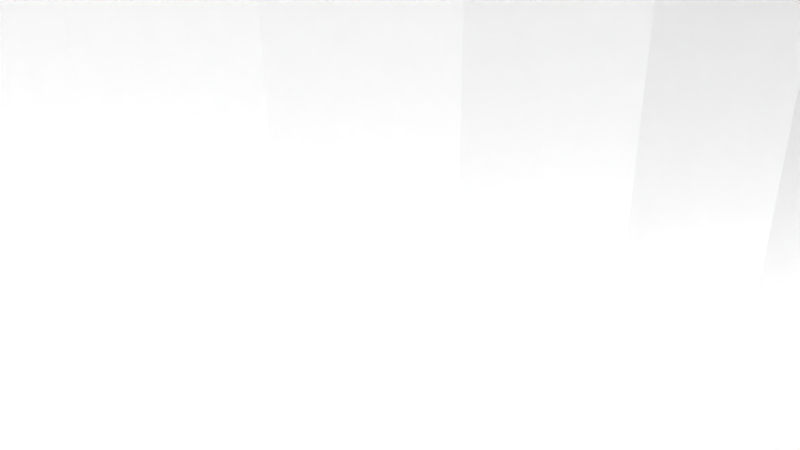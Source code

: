 # Source: 12306.blend  (saved by Blender 2.72.0; exported with 4.5.12 LTS)
import bpy
from mathutils import Matrix  # noqa: F401  (used for matrix-valued properties, if any)

bpy.ops.wm.read_factory_settings(use_empty=True)
scene = bpy.context.scene
scene.name = 'Scene'

# ---- collections
col_collection_1 = bpy.data.collections.new('Collection 1'); scene.collection.children.link(col_collection_1)

# ---- materials (node trees are filled in below, after node groups)
mat_material = bpy.data.materials.new('Material')
mat_material.alpha_threshold = 0.0
mat_material.use_transparent_shadow = False
mat_material.diffuse_color = (1.0, 1.0, 1.0, 1.0)
mat_material.specular_color = (0.902, 0.902, 0.902)
mat_material.roughness = 0.5

# ---- material node trees

# ---- world
world_world = bpy.data.worlds.new('World'); scene.world = world_world
world_world.color = (0.05088, 0.05088, 0.05088)
world_world.use_sun_shadow = False
world_world.sun_shadow_jitter_overblur = 0.0
world_world.cycles.sampling_method = 'MANUAL'
world_world.cycles.sample_map_resolution = 256

# ---- cameras
cam_camera = bpy.data.cameras.new('Camera')
cam_camera.clip_end = 100.0
cam_camera.lens = 35.0
cam_camera.sensor_width = 32.0
cam_camera.sensor_height = 18.0
cam_camera.ortho_scale = 7.314
cam_camera.dof.focus_distance = 0.0
cam_camera.dof.aperture_fstop = 128.0

# ---- meshes
me_model = bpy.data.meshes.new('Model')
me_model.from_pydata([(-3.657, -2.222, -9.563), (-3.955, -2.222, -9.547), (-3.955, 4.762, -9.547), (-3.361, -2.222, -9.608), (-3.657, 4.762, -9.563), (-3.361, 4.762, -9.608), (3.955, -2.222, -9.547), (3.955, 4.762, -9.547), (4.43, 4.762, -9.586), (4.43, -2.222, -9.586), (4.892, -2.222, -9.702), (4.892, 4.762, -9.702), (-1.315, 0.9536, 4.578), (-1.353, 1.27, 4.567), (-1.353, 1.27, 10.07), (-1.204, 0.6548, 4.608), (-1.313, 0.9456, 10.08), (-1.028, 0.3914, 4.651), (-1.198, 0.6415, 10.09), (-0.7965, 0.177, 4.696), (-1.013, 0.3735, 10.11), (-0.5201, 0.02146, 4.734), (-0.768, 0.1566, 10.13), (-0.2653, -0.05628, 4.755), (-0.4796, 0.005315, 10.15), (4.289e-16, -0.08255, 4.763), (-0.1633, -0.07263, 10.16), (0.3169, -0.04488, 4.752), (0.1634, -0.07252, 10.16), (0.6162, 0.066, 4.723), (0.4801, 0.005555, 10.15), (0.8796, 0.2425, 4.681), (0.7682, 0.157, 10.13), (1.094, 0.4748, 4.636), (1.012, 0.3728, 10.11), (1.249, 0.7512, 4.596), (1.197, 0.641, 10.09), (1.326, 1.005, 4.575), (1.313, 0.9454, 10.08), (1.353, 1.27, 4.567), (1.353, 1.27, 10.07), (-0.6154, 2.474, 4.723), (-1.233, 4.762, 4.601), (0.0, 4.762, 4.763), (-1.233, -4.762, -4.6), (5.832e-16, -4.762, -4.762), (5.832e-16, 4.762, -4.762), (-5.863e-21, 2.623, 4.763), (-0.3169, 2.585, 4.752), (-2.381, -4.762, -4.124), (-1.233, 4.762, -4.6), (-3.368, -4.762, -3.367), (-2.381, 4.762, -4.124), (-4.124, -4.762, -2.381), (-3.368, 4.762, -3.367), (-4.124, 4.762, -2.381), (-4.6, -4.762, -1.232), (-4.6, 4.762, -1.232), (-4.762, -4.762, 0.000351), (-4.762, 4.762, 0.000351), (-4.6, -4.762, 1.233), (-4.6, 4.762, 1.233), (-4.124, -4.762, 2.382), (-4.124, 4.762, 2.382), (-3.368, -4.762, 3.368), (-3.368, 4.762, 3.368), (-2.381, -4.762, 4.125), (-2.381, 4.762, 4.125), (-1.233, -4.762, 4.601), (-1.326, 1.535, 4.574), (0.0, -4.762, 4.763), (-0.8788, 2.298, 4.681), (-1.093, 2.066, 4.636), (-1.249, 1.789, 4.596), (6.915, -2.222, -8.267), (6.915, 4.762, -8.267), (6.565, 4.762, -8.221), (6.565, -2.222, -8.221), (6.239, -2.222, -8.086), (6.239, 4.762, -8.086), (5.958, -2.222, -7.871), (5.958, 4.762, -7.871), (5.743, -2.222, -7.591), (5.743, 4.762, -7.591), (5.608, -2.222, -7.265), (5.608, 4.762, -7.265), (5.562, -2.222, -6.914), (5.562, 4.762, -6.914), (5.608, -2.222, -6.564), (5.608, 4.762, -6.564), (5.743, -2.222, -6.238), (5.743, 4.762, -6.238), (5.958, -2.222, -5.958), (5.958, 4.762, -5.958), (6.239, -2.222, -5.743), (6.239, 4.762, -5.743), (6.565, -2.222, -5.608), (6.565, 4.762, -5.608), (6.915, -2.222, -5.562), (6.915, 4.762, -5.562), (6.915, -2.222, 5.563), (6.915, 4.762, 5.563), (6.565, 4.762, 5.609), (6.565, -2.222, 5.609), (6.239, -2.222, 5.744), (6.239, 4.762, 5.744), (5.958, -2.222, 5.959), (5.958, 4.762, 5.959), (5.743, -2.222, 6.239), (5.743, 4.762, 6.239), (5.608, -2.222, 6.565), (5.608, 4.762, 6.565), (5.562, -2.222, 6.915), (5.562, 4.762, 6.915), (5.608, -2.222, 7.265), (5.608, 4.762, 7.265), (5.743, -2.222, 7.591), (5.743, 4.762, 7.591), (5.958, -2.222, 7.872), (5.958, 4.762, 7.872), (6.239, -2.222, 8.086), (6.239, 4.762, 8.086), (6.565, -2.222, 8.222), (6.565, 4.762, 8.222), (6.915, -2.222, 8.268), (6.915, 4.762, 8.268), (-6.915, -2.222, 5.563), (-6.915, 4.762, 5.563), (-7.265, 4.762, 5.609), (-7.265, -2.222, 5.609), (-7.591, -2.222, 5.744), (-7.591, 4.762, 5.744), (-7.871, -2.222, 5.959), (-7.871, 4.762, 5.959), (-8.086, -2.222, 6.239), (-8.086, 4.762, 6.239), (-8.221, -2.222, 6.565), (-8.221, 4.762, 6.565), (-8.267, -2.222, 6.915), (-8.267, 4.762, 6.915), (-8.221, -2.222, 7.265), (-8.221, 4.762, 7.265), (-8.086, -2.222, 7.591), (-8.086, 4.762, 7.591), (-7.871, -2.222, 7.872), (-7.871, 4.762, 7.872), (-7.591, -2.222, 8.086), (-7.591, 4.762, 8.086), (-7.265, -2.222, 8.222), (-7.265, 4.762, 8.222), (-6.915, -2.222, 8.268), (-6.915, 4.762, 8.268), (-6.915, -2.222, -8.267), (-6.915, 4.762, -8.267), (-7.265, 4.762, -8.221), (-7.265, -2.222, -8.221), (-7.591, -2.222, -8.086), (-7.591, 4.762, -8.086), (-7.871, -2.222, -7.871), (-7.871, 4.762, -7.871), (-8.086, -2.222, -7.591), (-8.086, 4.762, -7.591), (-8.221, -2.222, -7.265), (-8.221, 4.762, -7.265), (-8.267, -2.222, -6.914), (-8.267, 4.762, -6.914), (-8.221, -2.222, -6.564), (-8.221, 4.762, -6.564), (-8.086, -2.222, -6.238), (-8.086, 4.762, -6.238), (-7.871, -2.222, -5.958), (-7.871, 4.762, -5.958), (-7.591, -2.222, -5.743), (-7.591, 4.762, -5.743), (-7.265, -2.222, -5.608), (-7.265, 4.762, -5.608), (-6.915, -2.222, -5.562), (-6.915, 4.762, -5.562), (5.834, -2.222, -10.11), (5.834, 4.762, -10.11), (6.367, 4.762, -10.24), (6.367, -2.222, -10.24), (6.915, -2.222, -10.29), (6.915, 4.762, -10.29), (-10.2, 4.762, -6.139), (-10.2, -2.222, -6.139), (-10.29, 4.762, -7.0), (-10.29, -2.222, -7.0), (-10.15, -2.222, -7.856), (-10.15, 4.762, -7.856), (-9.806, 4.762, -8.65), (-9.806, -2.222, -8.65), (-9.269, -2.222, -9.329), (-9.269, 4.762, -9.329), (-8.576, 4.762, -9.849), (-8.576, -2.222, -9.849), (-7.774, 4.762, -10.18), (-7.774, -2.222, -10.18), (-6.915, -2.222, -10.29), (-6.915, 4.762, -10.29), (-2.066, -2.222, -9.947), (-2.066, 4.762, -9.947), (-1.038, -2.222, -10.11), (-1.038, 4.762, -10.11), (0.0, -2.222, -10.16), (0.0, 4.762, -10.16), (4.49, -4.762, 4.49), (5.038, -4.762, 3.866), (4.49, -2.222, 4.49), (3.866, -4.762, 5.038), (3.866, -2.222, 5.038), (3.175, -4.762, 5.5), (3.175, -2.222, 5.5), (0.8288, -4.762, -6.295), (0.0, -2.222, -6.35), (0.8288, -2.222, -6.295), (0.0, -4.762, -6.35), (2.43, -4.762, 5.867), (2.43, -2.222, 5.867), (1.644, -2.222, 6.134), (1.644, -4.762, -6.133), (1.644, -2.222, -6.133), (1.644, -4.762, 6.134), (0.8288, -2.222, 6.296), (0.8288, -4.762, 6.296), (7.777e-16, -2.222, 6.35), (2.43, -4.762, -5.866), (2.43, -2.222, -5.866), (3.175, -2.222, -5.499), (7.777e-16, -4.762, 6.35), (3.175, -4.762, -5.499), (3.866, -4.762, -5.037), (3.866, -2.222, -5.037), (4.49, -4.762, -4.49), (4.49, -2.222, -4.49), (5.038, -4.762, -3.865), (5.038, -2.222, -3.865), (5.499, -4.762, -3.175), (5.499, -2.222, -3.175), (5.867, -2.222, -2.43), (5.867, -4.762, -2.43), (6.134, -2.222, -1.643), (6.134, -4.762, -1.643), (6.296, -4.762, -0.8285), (6.296, -2.222, -0.8285), (6.35, -2.222, 0.000351), (6.35, -4.762, 0.000351), (6.296, -2.222, 0.8292), (6.296, -4.762, 0.8292), (6.134, -2.222, 1.644), (6.134, -4.762, 1.644), (5.867, -4.762, 2.43), (5.867, -2.222, 2.43), (5.499, -4.762, 3.175), (5.499, -2.222, 3.175), (5.038, -2.222, 3.866), (-4.49, -4.762, -4.49), (-4.49, -2.222, -4.49), (-3.866, -2.222, -5.037), (-5.038, -4.762, -3.865), (-3.866, -4.762, -5.037), (-3.175, -2.222, -5.499), (-3.175, -4.762, -5.499), (-2.43, -2.222, -5.866), (-0.8288, -4.762, 6.296), (-0.8288, -2.222, 6.296), (-2.43, -4.762, -5.866), (-1.644, -2.222, -6.133), (-1.644, -4.762, 6.134), (-1.644, -2.222, 6.134), (-1.644, -4.762, -6.133), (-0.8288, -2.222, -6.295), (-0.8288, -4.762, -6.295), (-2.43, -4.762, 5.867), (-2.43, -2.222, 5.867), (-3.175, -4.762, 5.5), (-3.175, -2.222, 5.5), (-3.866, -4.762, 5.038), (-3.866, -2.222, 5.038), (-4.49, -2.222, 4.49), (-4.49, -4.762, 4.49), (-5.038, -4.762, 3.866), (-5.038, -2.222, 3.866), (-5.499, -4.762, 3.175), (-5.499, -2.222, 3.175), (-5.867, -4.762, 2.43), (-5.867, -2.222, 2.43), (-6.134, -2.222, 1.644), (-6.134, -4.762, 1.644), (-6.296, -4.762, 0.8292), (-6.296, -2.222, 0.8292), (-6.35, -2.222, 0.000351), (-6.35, -4.762, 0.000351), (-6.296, -4.762, -0.8285), (-6.296, -2.222, -0.8285), (-6.134, -2.222, -1.643), (-6.134, -4.762, -1.643), (-5.867, -4.762, -2.43), (-5.867, -2.222, -2.43), (-5.499, -2.222, -3.175), (-5.499, -4.762, -3.175), (-5.038, -2.222, -3.865), (2.381, -4.762, -4.124), (4.124, -4.762, 2.382), (2.381, -4.762, 4.125), (3.368, -4.762, 3.368), (3.368, -4.762, -3.367), (4.124, -4.762, -2.381), (4.6, -4.762, -1.232), (4.762, -4.762, 0.000351), (1.233, -4.762, 4.601), (4.6, -4.762, 1.233), (1.233, -4.762, -4.6), (8.086, -2.222, -7.591), (9.806, -2.222, -8.65), (10.15, -2.222, -7.856), (8.221, -2.222, -7.265), (-5.608, -2.222, 6.565), (-5.608, -2.222, 7.265), (-5.562, -2.222, 6.915), (7.265, -2.222, -5.608), (-8.621, -2.222, 9.824), (-7.832, -2.222, 10.16), (8.267, -2.222, -6.914), (10.29, -2.222, -7.0), (-6.984, -2.222, 10.29), (-6.367, -2.222, -10.24), (-6.565, -2.222, -8.221), (-5.834, -2.222, -10.11), (8.221, -2.222, -6.564), (10.2, -2.222, -6.139), (-6.239, -2.222, -8.086), (-4.892, -2.222, -9.702), (-6.565, -2.222, 8.222), (-6.131, -2.222, 10.19), (-9.621, -2.222, -4.604), (-4.43, -2.222, -9.586), (-5.958, -2.222, -7.871), (-6.239, -2.222, 8.086), (-5.958, -2.222, 7.872), (7.871, -2.222, -5.958), (8.086, -2.222, -6.238), (-5.743, -2.222, 7.591), (-4.604, -2.222, 9.621), (-9.55, -2.222, -3.834), (7.591, -2.222, -5.743), (9.621, -2.222, -4.604), (-5.743, -2.222, -7.591), (-3.834, -2.222, 9.551), (-5.608, -2.222, -7.265), (9.55, -2.222, -3.834), (-6.239, -2.222, -5.743), (-5.958, -2.222, -5.958), (-5.743, -2.222, -6.238), (-1.038, -2.222, 10.11), (10.11, -2.222, -1.038), (-6.565, -2.222, -5.608), (-5.608, -2.222, -6.564), (-1.108e-13, -2.222, 10.16), (10.16, -2.222, 0.000351), (-5.562, -2.222, -6.914), (1.038, -2.222, 10.11), (10.11, -2.222, 1.039), (-10.11, -2.222, -1.038), (7.265, -2.222, 5.609), (-10.16, -2.222, 0.000351), (-10.11, -2.222, 1.039), (1.038, -2.222, -10.11), (3.834, -2.222, 9.551), (9.55, -2.222, 3.834), (7.591, -2.222, 5.744), (4.604, -2.222, 9.621), (2.066, -2.222, -9.947), (7.871, -2.222, 5.959), (9.621, -2.222, 4.605), (8.221, -2.222, 6.565), (8.086, -2.222, 6.239), (9.891, -2.222, 5.329), (-9.55, -2.222, 3.834), (3.361, -2.222, -9.608), (3.657, -2.222, -9.563), (6.131, -2.222, 10.19), (8.267, -2.222, 6.915), (10.19, -2.222, 6.131), (7.265, -2.222, 8.222), (6.984, -2.222, 10.29), (8.221, -2.222, 7.265), (10.29, -2.222, 6.984), (7.832, -2.222, 10.16), (7.591, -2.222, 8.086), (10.16, -2.222, 7.832), (8.086, -2.222, 7.591), (8.621, -2.222, 9.824), (7.871, -2.222, 7.872), (9.824, -2.222, 8.621), (9.299, -2.222, 9.3), (-9.891, -2.222, 5.329), (-9.621, -2.222, 4.605), (-10.19, -2.222, 6.131), (7.774, -2.222, -10.18), (-10.29, -2.222, 6.984), (8.576, -2.222, -9.849), (7.265, -2.222, -8.221), (-6.565, -2.222, 5.609), (-10.16, -2.222, 7.832), (7.591, -2.222, -8.086), (-9.824, -2.222, 8.621), (-6.239, -2.222, 5.744), (9.269, -2.222, -9.329), (7.871, -2.222, -7.871), (-9.299, -2.222, 9.3), (-5.958, -2.222, 5.959), (-5.743, -2.222, 6.239), (1.038, 4.762, -10.11), (2.066, 4.762, -9.947), (-6.367, 4.762, -10.24), (-5.834, 4.762, -10.11), (-10.11, 4.762, 1.039), (-10.16, 4.762, 0.000351), (-10.11, 4.762, -1.038), (-6.131, 4.762, 10.19), (-6.984, 4.762, 10.29), (-7.832, 4.762, 10.16), (-8.621, 4.762, 9.824), (-9.299, 4.762, 9.3), (-9.824, 4.762, 8.621), (-10.16, 4.762, 7.832), (-10.29, 4.762, 6.984), (-10.19, 4.762, 6.131), (1.192, 1.909, 10.09), (1.038, 4.762, 10.11), (1.31, 1.606, 10.08), (1.342, 1.44, 10.07), (1.006, 2.175, 10.11), (0.7605, 2.388, 10.13), (0.4725, 2.537, 10.15), (-1.108e-13, 4.762, 10.16), (0.1567, 2.613, 10.16), (-0.1702, 2.612, 10.16), (-0.4853, 2.533, 10.15), (-1.038, 4.762, 10.11), (-0.7717, 2.381, 10.13), (-1.015, 2.164, 10.11), (-1.199, 1.896, 10.09), (-1.313, 1.593, 10.08), (9.891, 4.762, 5.329), (10.19, 4.762, 6.131), (10.29, 4.762, 6.984), (10.16, 4.762, 7.832), (9.824, 4.762, 8.621), (9.299, 4.762, 9.3), (8.621, 4.762, 9.824), (7.832, 4.762, 10.16), (6.984, 4.762, 10.29), (6.131, 4.762, 10.19), (10.11, 4.762, -1.038), (10.16, 4.762, 0.000351), (10.11, 4.762, 1.039), (7.774, 4.762, -10.18), (8.576, 4.762, -9.849), (9.269, 4.762, -9.329), (9.806, 4.762, -8.65), (10.15, 4.762, -7.856), (10.29, 4.762, -7.0), (10.2, 4.762, -6.139), (8.221, 4.762, -7.265), (-5.562, 4.762, 6.915), (4.6, 4.762, -1.232), (4.124, 4.762, -2.381), (8.267, 4.762, -6.914), (8.221, 4.762, -6.564), (-6.565, 4.762, 8.222), (-6.239, 4.762, 8.086), (-5.958, 4.762, 7.872), (8.086, 4.762, -6.238), (7.871, 4.762, -5.958), (-4.604, 4.762, 9.621), (-5.743, 4.762, 7.591), (9.621, 4.762, -4.604), (7.591, 4.762, -5.743), (-3.834, 4.762, 9.551), (-5.608, 4.762, 7.265), (9.55, 4.762, -3.834), (7.265, 4.762, -5.608), (-6.565, 4.762, -8.221), (-6.239, 4.762, -8.086), (-4.892, 4.762, -9.702), (-9.621, 4.762, -4.604), (-5.958, 4.762, -7.871), (-4.43, 4.762, -9.586), (4.762, 4.762, 0.000351), (-9.55, 4.762, -3.834), (-5.743, 4.762, -7.591), (1.233, 4.762, 4.601), (4.6, 4.762, 1.233), (-5.608, 4.762, -7.265), (4.124, 4.762, 2.382), (3.368, 4.762, 3.368), (2.381, 4.762, 4.125), (-5.562, 4.762, -6.914), (3.834, 4.762, 9.551), (9.55, 4.762, 3.834), (7.265, 4.762, 5.609), (7.591, 4.762, 5.744), (4.604, 4.762, 9.621), (9.621, 4.762, 4.605), (7.871, 4.762, 5.959), (-5.958, 4.762, -5.958), (-6.239, 4.762, -5.743), (-5.743, 4.762, -6.238), (-5.608, 4.762, -6.564), (8.086, 4.762, 6.239), (8.221, 4.762, 6.565), (-6.565, 4.762, -5.608), (8.267, 4.762, 6.915), (7.265, 4.762, 8.222), (8.221, 4.762, 7.265), (7.591, 4.762, 8.086), (8.086, 4.762, 7.591), (7.871, 4.762, 7.872), (1.233, 4.762, -4.6), (3.361, 4.762, -9.608), (-9.621, 4.762, 4.605), (-9.55, 4.762, 3.834), (3.657, 4.762, -9.563), (2.381, 4.762, -4.124), (7.265, 4.762, -8.221), (-6.565, 4.762, 5.609), (7.591, 4.762, -8.086), (-6.239, 4.762, 5.744), (7.871, 4.762, -7.871), (3.368, 4.762, -3.367), (-5.958, 4.762, 5.959), (-5.743, 4.762, 6.239), (8.086, 4.762, -7.591), (-5.608, 4.762, 6.565), (0.2646, 2.596, 4.755), (0.5187, 2.519, 4.735), (1.315, 1.588, 4.578), (1.204, 1.886, 4.608), (1.028, 2.149, 4.651), (0.7957, 2.364, 4.696)], [], [(522, 523, 378, 397), (268, 264, 265, 269), (318, 481, 466, 319), (185, 335, 487, 184), (15, 17, 19, 68, 12), (25, 23, 26), (27, 25, 28), (25, 26, 28), (29, 27, 30), (27, 28, 30), (31, 29, 32), (29, 30, 32), (33, 31, 34), (31, 32, 34), (35, 33, 36), (33, 34, 36), (73, 443, 444, 69), (387, 383, 446, 447), (103, 102, 105, 104), (114, 115, 117, 116), (120, 121, 123, 122), (391, 518, 516, 386), (233, 231, 232, 234), (515, 517, 389, 384), (13, 12, 68, 66, 67, 42, 69), (431, 429, 539, 538), (434, 435, 537, 541), (29, 31, 310, 70, 27), (538, 39, 40, 432), (43, 493, 541, 537, 536), (435, 434, 433, 429, 430, 436, 437), (433, 434, 541, 540), (536, 47, 48, 43), (182, 181, 180, 183), (395, 394, 449, 450), (94, 95, 97, 96), (165, 167, 166, 164), (352, 507, 509, 353), (110, 111, 113, 112), (390, 387, 447, 448), (303, 496, 494, 311), (229, 224, 223, 225), (327, 484, 153, 152), (162, 163, 165, 164), (230, 226, 227, 228), (339, 473, 477, 342), (87, 89, 88, 86), (50, 52, 49, 44), (168, 169, 171, 170), (332, 486, 489, 336), (106, 107, 109, 108), (272, 270, 267, 271), (77, 76, 79, 78), (270, 266, 263, 267), (379, 372, 414, 521), (277, 275, 276, 278), (399, 182, 183, 458), (77, 74, 75, 76), (523, 417, 366, 378), (380, 524, 7, 6), (406, 410, 424, 425), (328, 416, 486, 332), (123, 125, 124, 122), (503, 502, 364, 370), (319, 466, 535, 317), (83, 85, 84, 82), (88, 89, 91, 90), (231, 230, 228, 232), (320, 98, 99, 483), (409, 530, 528, 405), (382, 514, 512, 375), (392, 395, 450, 451), (224, 222, 219, 223), (288, 285, 286, 287), (325, 334, 420, 421), (292, 289, 290, 291), (62, 63, 65, 64), (296, 293, 294, 295), (316, 465, 534, 313), (313, 534, 530, 409), (92, 93, 95, 94), (130, 131, 133, 132), (495, 499, 5, 4, 2), (53, 55, 57, 56), (205, 413, 367, 204), (291, 294, 293, 292), (398, 400, 427, 428), (386, 516, 514, 382), (372, 367, 413, 414), (226, 220, 221, 227), (155, 154, 157, 156), (324, 315, 462, 463), (360, 499, 495, 349), (280, 277, 278, 279), (58, 59, 61, 60), (373, 506, 503, 370), (156, 157, 159, 158), (312, 302, 525, 520), (129, 128, 131, 130), (4, 5, 3, 0), (9, 8, 11, 10), (246, 248, 250, 251, 253, 207, 206, 209, 211, 217, 222, 224, 229, 264, 268, 273, 275, 277, 280, 281, 283, 285, 288, 289, 292, 293, 296, 297, 300, 259, 256, 260, 262, 266, 270, 272, 44, 49, 51, 53, 56, 58, 60, 62, 64, 66, 68, 70, 310, 304, 305, 303, 311, 309, 308, 307, 306, 302, 312, 220, 226, 230, 231, 233, 235, 237, 240, 242, 243), (283, 281, 282, 284), (485, 484, 327, 331), (10, 11, 179, 178), (235, 233, 234, 236), (334, 343, 476, 420), (287, 290, 289, 288), (312, 45, 44, 272, 216, 213, 220), (273, 268, 269, 274), (166, 167, 169, 168), (216, 272, 271, 214), (57, 59, 58, 56), (285, 283, 284, 286), (371, 381, 454, 504), (402, 526, 75, 74), (236, 96, 98, 320, 239, 238), (250, 248, 247, 249), (103, 100, 101, 102), (14, 16, 12, 13), (80, 81, 83, 82), (249, 252, 251, 250), (136, 137, 139, 138), (349, 495, 492, 347), (237, 235, 236, 238), (202, 200, 201, 203), (471, 472, 338, 333), (385, 388, 452, 453), (323, 469, 465, 316), (365, 366, 417, 418), (297, 296, 295, 298), (528, 526, 402, 405), (213, 216, 214, 215), (357, 360, 261, 258, 257, 351, 352, 353), (90, 91, 93, 92), (225, 265, 264, 229), (455, 355, 350, 482), (323, 324, 330, 346, 350, 355, 359, 362, 369, 374, 377, 373, 370, 364, 100, 103, 104, 106, 108, 110, 112, 114, 116, 118, 120, 122, 124, 384, 389, 393, 391, 386, 382, 375, 383, 387, 390, 394, 395, 392, 388, 385, 381, 371, 368, 361, 358, 354, 348, 343, 334, 325, 322, 321, 410, 406, 404, 400, 398, 138, 140, 142, 144, 146, 148, 150, 333, 338, 339, 342, 318, 319, 317, 412, 411, 407, 403, 126, 129, 130, 132, 134, 396, 397, 378, 366, 365, 363, 344, 335, 185, 187, 188, 191, 192, 195, 197, 198, 326, 328, 332, 336, 1, 0, 3, 200, 202, 204, 367, 372, 379, 380, 6, 9, 10, 178, 181, 182, 399, 401, 408, 314, 315, 313, 409, 405, 402, 74, 77, 78, 80, 82, 84, 86, 88, 90, 92, 94, 96, 236, 234, 232, 228, 227, 221, 215, 214, 271, 267, 263, 261, 360, 349, 347, 337, 331, 327, 152, 155, 156, 158, 160, 162, 164, 166, 168, 170, 172, 174, 176, 356, 351, 257, 301, 299, 298, 295, 294, 291, 290, 287, 286, 284, 282, 279, 278, 276, 274, 269, 265, 225, 223, 219, 218, 212, 210, 208, 255, 254, 252, 249, 247, 245, 244, 241, 239, 320, 345, 340, 341, 329), (197, 195, 194, 196), (209, 206, 208, 210), (408, 401, 459, 460), (281, 280, 279, 282), (400, 404, 426, 427), (364, 502, 101, 100), (97, 99, 98, 96), (109, 111, 110, 108), (172, 173, 175, 174), (314, 408, 460, 461), (118, 119, 121, 120), (362, 359, 456, 457), (513, 508, 351, 356), (376, 373, 377, 383, 375), (329, 470, 469, 323), (104, 105, 107, 106), (478, 346, 330, 464), (129, 126, 127, 128), (321, 322, 422, 423), (195, 192, 193, 194), (2, 4, 0, 1), (207, 255, 208, 206), (351, 508, 507, 352), (136, 138, 398, 396, 134), (188, 187, 186, 189), (330, 324, 463, 464), (199, 415, 326, 198), (16, 18, 15, 12), (356, 176, 177, 513), (328, 326, 415, 416), (248, 246, 245, 247), (317, 535, 533, 412), (359, 355, 455, 456), (401, 399, 458, 459), (240, 237, 238, 239), (483, 479, 345, 320), (61, 63, 62, 60), (149, 151, 150, 148), (346, 478, 482, 350), (529, 527, 403, 407), (315, 324, 323, 316, 313), (311, 494, 490, 309), (69, 444, 14, 13), (25, 27, 70, 23), (441, 439, 438, 437, 436, 440, 443, 442), (354, 358, 26, 24, 22, 20, 18), (73, 69, 42, 71, 72), (32, 30, 28, 26, 358, 361, 36, 34), (18, 20, 17, 15), (432, 40, 38, 36, 361, 368, 500, 430, 429, 431), (429, 433, 540, 539), (20, 22, 19, 17), (35, 37, 310, 31, 33), (348, 354, 18, 16, 14, 444, 443, 440, 480), (155, 152, 153, 154), (192, 191, 190, 193), (211, 209, 210, 212), (52, 54, 51, 49), (333, 150, 151, 471), (322, 325, 421, 422), (305, 497, 496, 303), (337, 488, 485, 331), (307, 308, 467, 468), (113, 115, 114, 112), (374, 505, 445, 446, 383, 377), (116, 117, 119, 118), (204, 202, 203, 205), (9, 6, 7, 8), (241, 244, 243, 242), (140, 141, 143, 142), (242, 240, 239, 241), (462, 534, 465, 469, 463), (222, 217, 218, 219), (340, 475, 474, 341), (464, 463, 469, 470, 474, 475, 479, 483, 99, 468, 467, 490, 494, 496, 497, 498, 493, 43, 42, 67, 65, 63, 61, 59, 57, 55, 54, 52, 50, 46, 520, 525, 531, 95, 93, 91, 89, 87, 85, 83, 81, 79, 76, 75, 526, 528, 530, 534, 462, 461, 460, 459, 458, 183, 180, 179, 11, 8, 7, 524, 521, 414, 413, 205, 203, 201, 5, 499, 510, 509, 507, 508, 513, 177, 175, 173, 171, 169, 167, 165, 163, 161, 159, 157, 154, 153, 484, 485, 488, 492, 495, 2, 489, 486, 416, 415, 199, 196, 194, 193, 190, 189, 186, 184, 487, 491, 419, 418, 417, 523, 522, 428, 427, 139, 137, 135, 133, 131, 128, 127, 527, 529, 532, 533, 535, 466, 481, 477, 473, 472, 471, 151, 149, 147, 145, 143, 426, 425, 424, 423, 422, 421, 420, 476, 480, 440, 436, 430, 500, 504, 454, 453, 452, 451, 450, 449, 448, 447, 446, 512, 514, 516, 518, 519, 517, 515, 125, 123, 121, 119, 117, 115, 113, 111, 109, 107, 105, 102, 101, 502, 503, 506, 445, 505, 501, 457, 456, 455, 482, 478), (302, 306, 531, 525), (78, 79, 81, 80), (490, 467, 308, 309), (394, 390, 448, 449), (266, 262, 261, 263), (353, 509, 510, 357), (342, 477, 481, 318), (457, 501, 369, 362), (381, 385, 453, 454), (170, 171, 173, 172), (363, 365, 418, 419), (246, 243, 244, 245), (161, 163, 162, 160), (375, 512, 511, 376), (275, 273, 274, 276), (336, 489, 2, 1), (135, 137, 136, 134), (345, 479, 475, 340), (445, 506, 511, 512, 446), (146, 147, 149, 148), (396, 398, 428, 522, 397), (262, 260, 258, 261), (254, 255, 207, 253), (341, 474, 470, 329), (220, 213, 215, 221), (348, 480, 476, 343), (259, 301, 257, 256), (411, 532, 529, 407), (45, 312, 520, 46), (198, 197, 196, 199), (217, 211, 212, 218), (158, 159, 161, 160), (427, 426, 143, 141, 139), (404, 406, 425, 426), (64, 65, 67, 66), (376, 511, 506, 373), (393, 519, 518, 391), (181, 178, 179, 180), (468, 99, 97, 95, 531), (142, 143, 145, 144), (200, 3, 5, 201), (315, 314, 461, 462), (468, 531, 306, 307), (175, 177, 176, 174), (347, 492, 488, 337), (379, 521, 524, 380), (388, 392, 451, 452), (384, 124, 125, 515), (144, 145, 147, 146), (389, 517, 519, 393), (304, 498, 497, 305), (260, 256, 257, 258), (369, 501, 505, 374), (84, 85, 87, 86), (191, 188, 189, 190), (504, 500, 368, 371), (338, 472, 473, 339), (139, 141, 140, 138), (491, 487, 335, 344), (410, 321, 423, 424), (363, 419, 491, 344), (253, 251, 252, 254), (48, 41, 71, 42, 43), (539, 540, 541, 493, 538), (37, 39, 538, 493, 498, 304, 310), (24, 26, 23, 21), (403, 527, 127, 126), (54, 55, 53, 51), (300, 297, 298, 299), (435, 437, 536, 537), (68, 19, 21, 23, 70), (538, 432, 431), (37, 38, 40, 39), (22, 24, 21, 19), (47, 536, 437), (48, 47, 438), (47, 437, 438), (41, 48, 439), (48, 438, 439), (71, 41, 441), (41, 439, 441), (72, 71, 442), (71, 441, 442), (73, 72, 443), (72, 442, 443), (35, 36, 38, 37), (132, 133, 135, 134), (299, 301, 259, 300), (46, 50, 44, 45), (357, 510, 499, 360), (412, 533, 532, 411), (187, 185, 184, 186)])
me_model.materials.append(mat_material)
me_model.use_remesh_preserve_volume = False
me_model.use_remesh_preserve_attributes = False
me_model.use_mirror_vertex_groups = False
me_model.update()

# ---- objects
ob_model = bpy.data.objects.new('Model', me_model)
ob_camera = bpy.data.objects.new('Camera', cam_camera)

# ---- transforms, parenting, visibility, modifiers, constraints
ob_model.location = (0.0, 0.0, 0.0)
ob_model.rotation_euler = (4.712, -0.0, 0.0)
ob_model.lineart.crease_threshold = 0.0
ob_camera.location = (7.481, -6.508, 5.344)
ob_camera.rotation_euler = (1.109, 0.01082, 0.8149)
ob_camera.lock_rotations_4d = False
ob_camera.empty_display_type = 'ARROWS'
ob_camera.color = (0.0, 0.0, 0.0, 0.0)
ob_camera.display_type = 'WIRE'
ob_camera.lineart.crease_threshold = 0.0

# ---- collection membership
col_collection_1.objects.link(ob_model)
col_collection_1.objects.link(ob_camera)

# ---- scene / render settings (as saved in the file)
scene.camera = ob_camera
scene.frame_start = 1; scene.frame_end = 250; scene.frame_set(1)
scene.render.engine = 'BLENDER_EEVEE_NEXT'
scene.render.resolution_percentage = 50
scene.render.dither_intensity = 0.0
scene.cycles.use_denoising = False
scene.cycles.samples = 10
scene.cycles.sampling_pattern = 'TABULATED_SOBOL'
scene.cycles.light_sampling_threshold = 0.0
scene.cycles.use_adaptive_sampling = False
scene.cycles.use_light_tree = False
scene.cycles.blur_glossy = 0.0
scene.cycles.pixel_filter_type = 'GAUSSIAN'
scene.cycles.sample_clamp_indirect = 0.0
scene.view_settings.view_transform = 'Raw'
bpy.context.view_layer.update()

# ---- added for rendering (the .blend has no usable light): sun
light_auto_sun = bpy.data.lights.new('AutoSun', 'SUN')
light_auto_sun.energy = 3.0
light_auto_sun.angle = 0.0523599
ob_auto_sun = bpy.data.objects.new('AutoSun', light_auto_sun)
scene.collection.objects.link(ob_auto_sun)
ob_auto_sun.rotation_euler = (0.872665, 0.174533, 0.523599)
bpy.context.view_layer.update()
